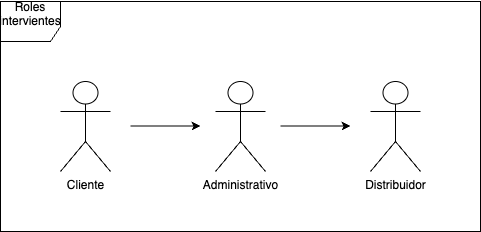

The diagram above was exported from draw.io. Its source (the exported page's mxGraphModel, read from the mxfile embedded in the PNG):
<mxGraphModel dx="984" dy="566" grid="1" gridSize="10" guides="1" tooltips="1" connect="1" arrows="1" fold="1" page="1" pageScale="1" pageWidth="827" pageHeight="1169" math="0" shadow="0">
  <root>
    <mxCell id="0" />
    <mxCell id="1" parent="0" />
    <mxCell id="OYs5iFrnPG1fyfL01zf5-1" value="Roles intervientes&lt;div&gt;&lt;br&gt;&lt;/div&gt;" style="shape=umlFrame;whiteSpace=wrap;html=1;pointerEvents=0;width=60;height=40;" vertex="1" parent="1">
      <mxGeometry x="200" y="120" width="480" height="230" as="geometry" />
    </mxCell>
    <mxCell id="OYs5iFrnPG1fyfL01zf5-2" value="Cliente" style="shape=umlActor;verticalLabelPosition=bottom;verticalAlign=top;html=1;" vertex="1" parent="1">
      <mxGeometry x="260" y="200" width="50" height="90" as="geometry" />
    </mxCell>
    <mxCell id="OYs5iFrnPG1fyfL01zf5-3" value="Administrativo" style="shape=umlActor;verticalLabelPosition=bottom;verticalAlign=top;html=1;" vertex="1" parent="1">
      <mxGeometry x="415" y="200" width="50" height="90" as="geometry" />
    </mxCell>
    <mxCell id="OYs5iFrnPG1fyfL01zf5-4" value="Distribuidor&lt;div&gt;&lt;br&gt;&lt;/div&gt;" style="shape=umlActor;verticalLabelPosition=bottom;verticalAlign=top;html=1;" vertex="1" parent="1">
      <mxGeometry x="570" y="200" width="50" height="90" as="geometry" />
    </mxCell>
    <mxCell id="OYs5iFrnPG1fyfL01zf5-9" value="" style="endArrow=classic;html=1;rounded=0;" edge="1" parent="1">
      <mxGeometry width="50" height="50" relative="1" as="geometry">
        <mxPoint x="330" y="244.5" as="sourcePoint" />
        <mxPoint x="400" y="244.5" as="targetPoint" />
      </mxGeometry>
    </mxCell>
    <mxCell id="OYs5iFrnPG1fyfL01zf5-10" value="" style="endArrow=classic;html=1;rounded=0;" edge="1" parent="1">
      <mxGeometry width="50" height="50" relative="1" as="geometry">
        <mxPoint x="480" y="244.5" as="sourcePoint" />
        <mxPoint x="550" y="244.5" as="targetPoint" />
      </mxGeometry>
    </mxCell>
  </root>
</mxGraphModel>